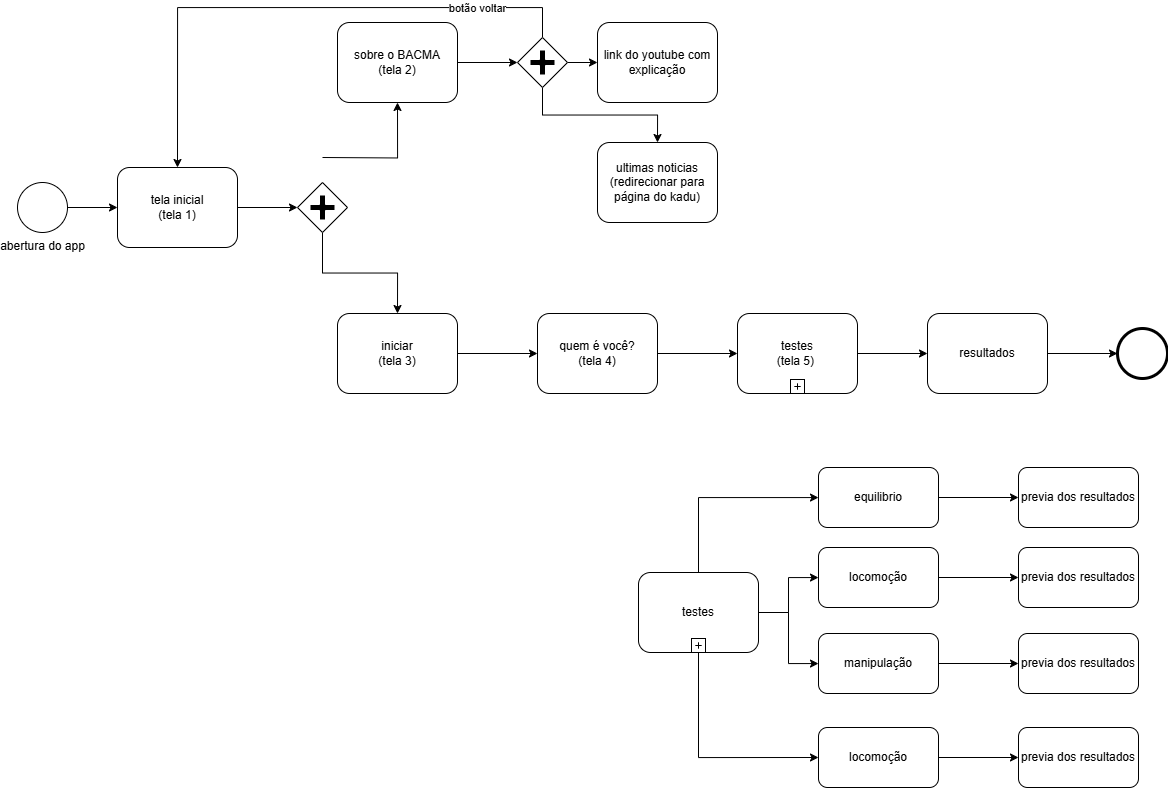

The diagram above was exported from draw.io. Its source (the exported page's mxGraphModel, read from the mxfile embedded in the PNG):
<mxGraphModel dx="1173" dy="613" grid="1" gridSize="10" guides="1" tooltips="1" connect="1" arrows="1" fold="1" page="1" pageScale="1" pageWidth="850" pageHeight="1100" background="none" math="0" shadow="0">
  <root>
    <mxCell id="0" />
    <mxCell id="1" parent="0" />
    <mxCell id="7a84cebc1def654-1" value="abertura do app" style="shape=mxgraph.bpmn.shape;html=1;verticalLabelPosition=bottom;labelBackgroundColor=#ffffff;verticalAlign=top;perimeter=ellipsePerimeter;outline=standard;symbol=general;" parent="1" vertex="1">
      <mxGeometry x="260" y="265" width="50" height="50" as="geometry" />
    </mxCell>
    <mxCell id="BAjG6atXqVWXZ9zUJh5G-3" value="" style="edgeStyle=orthogonalEdgeStyle;rounded=0;orthogonalLoop=1;jettySize=auto;html=1;" edge="1" parent="1" source="7a84cebc1def654-2" target="7a84cebc1def654-9">
      <mxGeometry relative="1" as="geometry" />
    </mxCell>
    <mxCell id="7a84cebc1def654-2" value="tela inicial&lt;br&gt;(tela 1)" style="shape=ext;rounded=1;html=1;whiteSpace=wrap;" parent="1" vertex="1">
      <mxGeometry x="360" y="250" width="120" height="80" as="geometry" />
    </mxCell>
    <mxCell id="BAjG6atXqVWXZ9zUJh5G-12" value="" style="edgeStyle=orthogonalEdgeStyle;rounded=0;orthogonalLoop=1;jettySize=auto;html=1;" edge="1" parent="1" source="7a84cebc1def654-3" target="BAjG6atXqVWXZ9zUJh5G-11">
      <mxGeometry relative="1" as="geometry" />
    </mxCell>
    <mxCell id="7a84cebc1def654-3" value="sobre o BACMA&lt;br&gt;(tela 2)" style="shape=ext;rounded=1;html=1;whiteSpace=wrap;" parent="1" vertex="1">
      <mxGeometry x="580" y="105" width="120" height="80" as="geometry" />
    </mxCell>
    <mxCell id="BAjG6atXqVWXZ9zUJh5G-21" value="" style="edgeStyle=orthogonalEdgeStyle;rounded=0;orthogonalLoop=1;jettySize=auto;html=1;" edge="1" parent="1" source="7a84cebc1def654-8" target="BAjG6atXqVWXZ9zUJh5G-20">
      <mxGeometry relative="1" as="geometry" />
    </mxCell>
    <mxCell id="7a84cebc1def654-8" value="iniciar&lt;br&gt;(tela 3)" style="shape=ext;rounded=1;html=1;whiteSpace=wrap;" parent="1" vertex="1">
      <mxGeometry x="580" y="396" width="120" height="80" as="geometry" />
    </mxCell>
    <mxCell id="BAjG6atXqVWXZ9zUJh5G-5" style="edgeStyle=orthogonalEdgeStyle;rounded=0;orthogonalLoop=1;jettySize=auto;html=1;entryX=0.5;entryY=0;entryDx=0;entryDy=0;" edge="1" parent="1" source="7a84cebc1def654-9" target="7a84cebc1def654-8">
      <mxGeometry relative="1" as="geometry" />
    </mxCell>
    <mxCell id="BAjG6atXqVWXZ9zUJh5G-6" style="edgeStyle=orthogonalEdgeStyle;rounded=0;orthogonalLoop=1;jettySize=auto;html=1;entryX=0.5;entryY=1;entryDx=0;entryDy=0;" edge="1" parent="1" target="7a84cebc1def654-3">
      <mxGeometry relative="1" as="geometry">
        <mxPoint x="565" y="240" as="sourcePoint" />
      </mxGeometry>
    </mxCell>
    <mxCell id="7a84cebc1def654-9" value="" style="shape=mxgraph.bpmn.shape;html=1;verticalLabelPosition=bottom;labelBackgroundColor=#ffffff;verticalAlign=top;perimeter=rhombusPerimeter;background=gateway;outline=none;symbol=parallelGw;" parent="1" vertex="1">
      <mxGeometry x="540" y="265" width="50" height="50" as="geometry" />
    </mxCell>
    <mxCell id="7a84cebc1def654-26" value="" style="shape=mxgraph.bpmn.shape;html=1;verticalLabelPosition=bottom;labelBackgroundColor=#ffffff;verticalAlign=top;perimeter=ellipsePerimeter;outline=end;symbol=general;" parent="1" vertex="1">
      <mxGeometry x="1360" y="411" width="50" height="50" as="geometry" />
    </mxCell>
    <mxCell id="BAjG6atXqVWXZ9zUJh5G-31" value="" style="edgeStyle=orthogonalEdgeStyle;rounded=0;orthogonalLoop=1;jettySize=auto;html=1;" edge="1" parent="1" source="7a84cebc1def654-29" target="BAjG6atXqVWXZ9zUJh5G-30">
      <mxGeometry relative="1" as="geometry">
        <Array as="points">
          <mxPoint x="941" y="580" />
        </Array>
      </mxGeometry>
    </mxCell>
    <mxCell id="BAjG6atXqVWXZ9zUJh5G-35" value="" style="edgeStyle=orthogonalEdgeStyle;rounded=0;orthogonalLoop=1;jettySize=auto;html=1;" edge="1" parent="1" source="7a84cebc1def654-29" target="BAjG6atXqVWXZ9zUJh5G-33">
      <mxGeometry relative="1" as="geometry" />
    </mxCell>
    <mxCell id="BAjG6atXqVWXZ9zUJh5G-38" style="edgeStyle=orthogonalEdgeStyle;rounded=0;orthogonalLoop=1;jettySize=auto;html=1;" edge="1" parent="1" source="7a84cebc1def654-29" target="BAjG6atXqVWXZ9zUJh5G-36">
      <mxGeometry relative="1" as="geometry" />
    </mxCell>
    <mxCell id="BAjG6atXqVWXZ9zUJh5G-40" style="edgeStyle=orthogonalEdgeStyle;rounded=0;orthogonalLoop=1;jettySize=auto;html=1;entryX=0;entryY=0.5;entryDx=0;entryDy=0;" edge="1" parent="1" source="7a84cebc1def654-29" target="BAjG6atXqVWXZ9zUJh5G-39">
      <mxGeometry relative="1" as="geometry">
        <Array as="points">
          <mxPoint x="941" y="840" />
        </Array>
      </mxGeometry>
    </mxCell>
    <mxCell id="7a84cebc1def654-29" value="testes" style="html=1;whiteSpace=wrap;rounded=1;" parent="1" vertex="1">
      <mxGeometry x="881" y="655" width="120" height="80" as="geometry" />
    </mxCell>
    <mxCell id="7a84cebc1def654-30" value="" style="html=1;shape=plus;" parent="7a84cebc1def654-29" vertex="1">
      <mxGeometry x="0.5" y="1" width="14" height="14" relative="1" as="geometry">
        <mxPoint x="-7" y="-14" as="offset" />
      </mxGeometry>
    </mxCell>
    <mxCell id="7a84cebc1def654-36" style="edgeStyle=orthogonalEdgeStyle;rounded=0;html=1;jettySize=auto;orthogonalLoop=1;" parent="1" source="7a84cebc1def654-1" target="7a84cebc1def654-2" edge="1">
      <mxGeometry relative="1" as="geometry" />
    </mxCell>
    <mxCell id="BAjG6atXqVWXZ9zUJh5G-9" value="link do youtube com explicação" style="shape=ext;rounded=1;html=1;whiteSpace=wrap;" vertex="1" parent="1">
      <mxGeometry x="840" y="105" width="120" height="80" as="geometry" />
    </mxCell>
    <mxCell id="BAjG6atXqVWXZ9zUJh5G-15" style="edgeStyle=orthogonalEdgeStyle;rounded=0;orthogonalLoop=1;jettySize=auto;html=1;exitX=0.5;exitY=1;exitDx=0;exitDy=0;entryX=0.5;entryY=0;entryDx=0;entryDy=0;" edge="1" parent="1" source="BAjG6atXqVWXZ9zUJh5G-11" target="BAjG6atXqVWXZ9zUJh5G-14">
      <mxGeometry relative="1" as="geometry" />
    </mxCell>
    <mxCell id="BAjG6atXqVWXZ9zUJh5G-17" style="edgeStyle=orthogonalEdgeStyle;rounded=0;orthogonalLoop=1;jettySize=auto;html=1;exitX=1;exitY=0.5;exitDx=0;exitDy=0;" edge="1" parent="1" source="BAjG6atXqVWXZ9zUJh5G-11" target="BAjG6atXqVWXZ9zUJh5G-9">
      <mxGeometry relative="1" as="geometry" />
    </mxCell>
    <mxCell id="BAjG6atXqVWXZ9zUJh5G-18" style="edgeStyle=orthogonalEdgeStyle;rounded=0;orthogonalLoop=1;jettySize=auto;html=1;exitX=0.5;exitY=0;exitDx=0;exitDy=0;entryX=0.5;entryY=0;entryDx=0;entryDy=0;" edge="1" parent="1" source="BAjG6atXqVWXZ9zUJh5G-11" target="7a84cebc1def654-2">
      <mxGeometry relative="1" as="geometry">
        <Array as="points">
          <mxPoint x="785" y="90" />
          <mxPoint x="420" y="90" />
        </Array>
      </mxGeometry>
    </mxCell>
    <mxCell id="BAjG6atXqVWXZ9zUJh5G-19" value="botão voltar" style="edgeLabel;html=1;align=center;verticalAlign=middle;resizable=0;points=[];" vertex="1" connectable="0" parent="BAjG6atXqVWXZ9zUJh5G-18">
      <mxGeometry x="-0.6518" relative="1" as="geometry">
        <mxPoint as="offset" />
      </mxGeometry>
    </mxCell>
    <mxCell id="BAjG6atXqVWXZ9zUJh5G-11" value="" style="shape=mxgraph.bpmn.shape;html=1;verticalLabelPosition=bottom;labelBackgroundColor=#ffffff;verticalAlign=top;perimeter=rhombusPerimeter;background=gateway;outline=none;symbol=parallelGw;" vertex="1" parent="1">
      <mxGeometry x="760" y="120" width="50" height="50" as="geometry" />
    </mxCell>
    <mxCell id="BAjG6atXqVWXZ9zUJh5G-14" value="ultimas noticias&lt;br&gt;(redirecionar para página do kadu)" style="shape=ext;rounded=1;html=1;whiteSpace=wrap;" vertex="1" parent="1">
      <mxGeometry x="840" y="225" width="120" height="80" as="geometry" />
    </mxCell>
    <mxCell id="BAjG6atXqVWXZ9zUJh5G-29" value="" style="edgeStyle=orthogonalEdgeStyle;rounded=0;orthogonalLoop=1;jettySize=auto;html=1;" edge="1" parent="1" source="BAjG6atXqVWXZ9zUJh5G-20" target="BAjG6atXqVWXZ9zUJh5G-27">
      <mxGeometry relative="1" as="geometry" />
    </mxCell>
    <mxCell id="BAjG6atXqVWXZ9zUJh5G-20" value="quem é você?&lt;br&gt;(tela 4)" style="shape=ext;rounded=1;html=1;whiteSpace=wrap;" vertex="1" parent="1">
      <mxGeometry x="780" y="396" width="120" height="80" as="geometry" />
    </mxCell>
    <mxCell id="BAjG6atXqVWXZ9zUJh5G-49" value="" style="edgeStyle=orthogonalEdgeStyle;rounded=0;orthogonalLoop=1;jettySize=auto;html=1;" edge="1" parent="1" source="BAjG6atXqVWXZ9zUJh5G-27" target="BAjG6atXqVWXZ9zUJh5G-48">
      <mxGeometry relative="1" as="geometry" />
    </mxCell>
    <mxCell id="BAjG6atXqVWXZ9zUJh5G-27" value="testes&lt;br&gt;(tela 5)&amp;nbsp;" style="html=1;whiteSpace=wrap;rounded=1;" vertex="1" parent="1">
      <mxGeometry x="980" y="396" width="120" height="80" as="geometry" />
    </mxCell>
    <mxCell id="BAjG6atXqVWXZ9zUJh5G-28" value="" style="html=1;shape=plus;" vertex="1" parent="BAjG6atXqVWXZ9zUJh5G-27">
      <mxGeometry x="0.5" y="1" width="14" height="14" relative="1" as="geometry">
        <mxPoint x="-7" y="-14" as="offset" />
      </mxGeometry>
    </mxCell>
    <mxCell id="BAjG6atXqVWXZ9zUJh5G-54" value="" style="edgeStyle=orthogonalEdgeStyle;rounded=0;orthogonalLoop=1;jettySize=auto;html=1;" edge="1" parent="1" source="BAjG6atXqVWXZ9zUJh5G-30" target="BAjG6atXqVWXZ9zUJh5G-53">
      <mxGeometry relative="1" as="geometry" />
    </mxCell>
    <mxCell id="BAjG6atXqVWXZ9zUJh5G-30" value="equilibrio" style="whiteSpace=wrap;html=1;rounded=1;" vertex="1" parent="1">
      <mxGeometry x="1061" y="550" width="120" height="60" as="geometry" />
    </mxCell>
    <mxCell id="BAjG6atXqVWXZ9zUJh5G-58" value="" style="edgeStyle=orthogonalEdgeStyle;rounded=0;orthogonalLoop=1;jettySize=auto;html=1;" edge="1" parent="1" source="BAjG6atXqVWXZ9zUJh5G-33" target="BAjG6atXqVWXZ9zUJh5G-55">
      <mxGeometry relative="1" as="geometry" />
    </mxCell>
    <mxCell id="BAjG6atXqVWXZ9zUJh5G-33" value="locomoção" style="whiteSpace=wrap;html=1;rounded=1;" vertex="1" parent="1">
      <mxGeometry x="1061" y="630" width="120" height="60" as="geometry" />
    </mxCell>
    <mxCell id="BAjG6atXqVWXZ9zUJh5G-59" value="" style="edgeStyle=orthogonalEdgeStyle;rounded=0;orthogonalLoop=1;jettySize=auto;html=1;" edge="1" parent="1" source="BAjG6atXqVWXZ9zUJh5G-36" target="BAjG6atXqVWXZ9zUJh5G-56">
      <mxGeometry relative="1" as="geometry" />
    </mxCell>
    <mxCell id="BAjG6atXqVWXZ9zUJh5G-36" value="manipulação" style="whiteSpace=wrap;html=1;rounded=1;" vertex="1" parent="1">
      <mxGeometry x="1061" y="716" width="120" height="60" as="geometry" />
    </mxCell>
    <mxCell id="BAjG6atXqVWXZ9zUJh5G-60" value="" style="edgeStyle=orthogonalEdgeStyle;rounded=0;orthogonalLoop=1;jettySize=auto;html=1;" edge="1" parent="1" source="BAjG6atXqVWXZ9zUJh5G-39" target="BAjG6atXqVWXZ9zUJh5G-57">
      <mxGeometry relative="1" as="geometry" />
    </mxCell>
    <mxCell id="BAjG6atXqVWXZ9zUJh5G-39" value="locomoção" style="whiteSpace=wrap;html=1;rounded=1;" vertex="1" parent="1">
      <mxGeometry x="1061" y="810" width="120" height="60" as="geometry" />
    </mxCell>
    <mxCell id="BAjG6atXqVWXZ9zUJh5G-52" value="" style="edgeStyle=orthogonalEdgeStyle;rounded=0;orthogonalLoop=1;jettySize=auto;html=1;" edge="1" parent="1" source="BAjG6atXqVWXZ9zUJh5G-48" target="7a84cebc1def654-26">
      <mxGeometry relative="1" as="geometry" />
    </mxCell>
    <mxCell id="BAjG6atXqVWXZ9zUJh5G-48" value="resultados" style="shape=ext;rounded=1;html=1;whiteSpace=wrap;" vertex="1" parent="1">
      <mxGeometry x="1170" y="396" width="120" height="80" as="geometry" />
    </mxCell>
    <mxCell id="BAjG6atXqVWXZ9zUJh5G-53" value="previa dos resultados" style="whiteSpace=wrap;html=1;rounded=1;" vertex="1" parent="1">
      <mxGeometry x="1261" y="550" width="120" height="60" as="geometry" />
    </mxCell>
    <mxCell id="BAjG6atXqVWXZ9zUJh5G-55" value="previa dos resultados" style="whiteSpace=wrap;html=1;rounded=1;" vertex="1" parent="1">
      <mxGeometry x="1261" y="630" width="120" height="60" as="geometry" />
    </mxCell>
    <mxCell id="BAjG6atXqVWXZ9zUJh5G-56" value="previa dos resultados" style="whiteSpace=wrap;html=1;rounded=1;" vertex="1" parent="1">
      <mxGeometry x="1261" y="716" width="120" height="60" as="geometry" />
    </mxCell>
    <mxCell id="BAjG6atXqVWXZ9zUJh5G-57" value="previa dos resultados" style="whiteSpace=wrap;html=1;rounded=1;" vertex="1" parent="1">
      <mxGeometry x="1261" y="810" width="120" height="60" as="geometry" />
    </mxCell>
  </root>
</mxGraphModel>